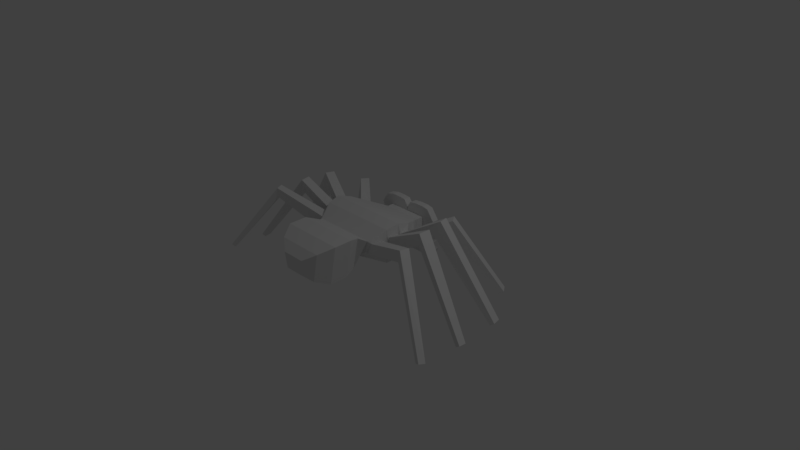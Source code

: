 # Source: SpiderGood.blend  (saved by Blender 2.79.0; exported with 4.5.12 LTS)
import bpy
from mathutils import Matrix  # noqa: F401  (used for matrix-valued properties, if any)

bpy.ops.wm.read_factory_settings(use_empty=True)
scene = bpy.context.scene
scene.name = 'Scene'

# ---- collections
col_collection_1 = bpy.data.collections.new('Collection 1'); scene.collection.children.link(col_collection_1)

# ---- materials (node trees are filled in below, after node groups)
mat_material = bpy.data.materials.new('Material')
mat_material.alpha_threshold = 0.0
mat_material.use_transparent_shadow = False
mat_material.roughness = 0.5
mat_material.line_color = (0.0, 0.0, 0.0, 1.0)

# ---- material node trees

# ---- world
world_world = bpy.data.worlds.new('World'); scene.world = world_world
world_world.color = (0.05088, 0.05088, 0.05088)
world_world.use_sun_shadow = False
world_world.sun_shadow_jitter_overblur = 0.0
world_world.cycles.sampling_method = 'MANUAL'

# ---- cameras
cam_camera = bpy.data.cameras.new('Camera')
cam_camera.clip_end = 100.0
cam_camera.lens = 35.0
cam_camera.sensor_width = 32.0
cam_camera.sensor_height = 18.0
cam_camera.ortho_scale = 7.314
cam_camera.dof.focus_distance = 0.0
cam_camera.dof.aperture_fstop = 128.0

# ---- lights
light_lamp = bpy.data.lights.new('Lamp', 'POINT')
light_lamp.transmission_factor = 0.0
light_lamp.cutoff_distance = 30.0
light_lamp.energy = 100.0
light_lamp.shadow_buffer_clip_start = 1.001
light_lamp.shadow_soft_size = 0.1
light_lamp.shadow_maximum_resolution = 0.006
light_lamp.use_absolute_resolution = True

# ---- meshes
me_cube = bpy.data.meshes.new('Cube')
me_cube.from_pydata([(0.1499, 0.8329, -0.004096), (0.3712, -0.3767, 0.2948), (-0.4404, -0.3768, 0.2927), (-0.1304, 0.8329, -0.004096), (0.4818, -0.3791, 0.4613), (-0.4608, -0.3766, 0.4987), (0.5948, 0.0005636, 0.3367), (-0.5727, -0.005198, 0.3572), (0.588, -0.006287, 0.5064), (-0.5727, -0.005198, 0.5155), (0.5799, -0.1715, 0.3138), (-0.4674, 0.2825, 0.2518), (0.5603, -0.1715, 0.5062), (-0.4653, 0.2754, 0.4226), (0.5004, 0.2744, 0.2249), (-0.5505, -0.168, 0.3363), (0.4935, 0.2712, 0.3743), (-0.5479, -0.168, 0.4893), (-0.3908, 0.3845, 0.2544), (-0.3975, 0.3919, 0.4059), (0.4235, 0.3901, 0.225), (0.4165, 0.3869, 0.3742), (0.2867, 0.5793, 0.02496), (0.5814, 0.1422, 0.3309), (0.2867, 0.5793, 0.4041), (0.5746, 0.1354, 0.5003), (-0.5546, 0.1306, 0.5145), (-0.5546, 0.1306, 0.3563), (-0.2673, 0.5793, 0.02496), (-0.2673, 0.5793, 0.4041), (0.5504, 0.1658, 0.2167), (0.5883, -0.04029, 0.3146), (0.5504, 0.1658, 0.5845), (0.583, -0.04029, 0.5072), (-0.5699, -0.03985, 0.5172), (-0.6067, -0.03425, 0.3555), (-0.531, 0.1658, 0.2167), (-0.531, 0.1658, 0.5845), (-0.5044, -0.2194, 0.2884), (-0.5555, -0.02512, 0.189), (-0.5309, -0.2355, 0.5002), (-0.5555, -0.02512, 0.6478), (0.5749, -0.02512, 0.6478), (0.5749, -0.02512, 0.189), (0.5113, -0.247, 0.2803), (0.549, -0.2358, 0.4694), (0.549, -0.194, 0.1612), (0.1777, -0.4133, 0.2162), (0.4428, -0.4133, 0.4938), (-0.1612, -0.4133, 0.2162), (-0.4263, -0.4133, 0.4938), (0.549, -0.194, 0.6105), (-0.5325, -0.194, 0.1612), (-0.5325, -0.194, 0.6105), (0.764, 0.6964, 0.3414), (0.798, 0.7216, 0.5783), (0.878, 0.6112, 0.5784), (0.8441, 0.5859, 0.3412), (-0.8324, 0.6039, 0.4237), (-0.8549, 0.6202, 0.6001), (-0.789, 0.7106, 0.5997), (-0.7663, 0.6941, 0.4252), (1.323, 1.057, -0.3807), (1.369, 1.091, -0.3454), (1.444, 0.9878, -0.3453), (1.398, 0.9541, -0.3808), (-1.331, 0.9182, -0.3423), (-1.389, 0.9557, -0.3012), (-1.309, 1.057, -0.3049), (-1.251, 1.02, -0.3446), (1.213, -0.4789, 0.5687), (1.215, -0.4601, 0.717), (1.183, -0.5753, 0.7169), (1.18, -0.5939, 0.5706), (-1.082, -0.2009, 0.6018), (-1.085, -0.2043, 0.7517), (-1.105, -0.07439, 0.7565), (-1.102, -0.05721, 0.6047), (1.003, 0.2879, 0.5437), (1.037, 0.3238, 0.7727), (1.07, 0.1925, 0.7786), (1.036, 0.1566, 0.549), (-1.151, -0.5457, 0.5902), (-1.159, -0.5495, 0.7151), (-1.209, -0.4469, 0.7163), (-1.201, -0.4433, 0.5867), (-1.021, 0.1554, 0.5382), (-1.046, 0.166, 0.7597), (-1.012, 0.2841, 0.7546), (-0.9959, 0.2734, 0.5397), (1.108, -0.03238, 0.6042), (1.115, -0.03635, 0.7696), (1.105, -0.192, 0.7676), (1.098, -0.1881, 0.6028), (1.888, -0.8941, -0.2908), (1.951, -0.9134, -0.2585), (1.913, -0.9841, -0.2541), (1.85, -0.9647, -0.284), (-1.823, -0.3452, -0.3044), (-1.874, -0.365, -0.283), (-1.891, -0.263, -0.2788), (-1.841, -0.2433, -0.3018), (1.809, 0.3964, -0.3509), (1.857, 0.4162, -0.3165), (1.887, 0.2966, -0.3113), (1.839, 0.2769, -0.346), (-1.81, -0.856, -0.2823), (-1.852, -0.8788, -0.2487), (-1.906, -0.7952, -0.2548), (-1.865, -0.7727, -0.2861), (-1.744, 0.3258, -0.3092), (-1.814, 0.3438, -0.27), (-1.783, 0.4699, -0.2774), (-1.712, 0.452, -0.3163), (1.898, -0.2723, -0.3245), (1.954, -0.2739, -0.2898), (1.95, -0.3721, -0.2874), (1.895, -0.3705, -0.3219), (0.2643, -0.4875, 0.08593), (-0.2695, -0.4875, 0.08593), (0.3547, -0.4875, 0.5275), (-0.36, -0.4875, 0.5275), (0.3224, -0.6538, 0.04282), (-0.3277, -0.6538, 0.04282), (0.4326, -0.6538, 0.5875), (-0.4378, -0.6538, 0.5875), (0.3224, -0.8956, 0.03781), (-0.3277, -0.8956, 0.03781), (0.4326, -0.8956, 0.5825), (-0.4378, -0.8956, 0.5825), (0.2343, -1.08, 0.1107), (-0.2396, -1.08, 0.1107), (0.3146, -1.08, 0.5027), (-0.3199, -1.08, 0.5027), (0.1182, -1.192, 0.2068), (-0.1234, -1.192, 0.2068), (0.1591, -1.192, 0.4066), (-0.1644, -1.192, 0.4066), (-0.2673, 0.6761, 0.02496), (-0.2673, 0.6761, 0.4041), (0.2867, 0.6761, 0.02496), (0.2867, 0.6761, 0.4041), (0.003387, 0.6761, 0.4041), (0.009687, 0.6761, 0.02496), (0.009687, 0.7682, 0.4041), (0.002243, 0.8329, -0.004096), (0.2867, 0.7682, 0.5508), (0.2867, 0.6761, 0.5508), (0.0594, 0.6761, 0.5389), (0.0657, 0.7682, 0.5389), (0.3537, 0.7682, 0.2528), (0.4731, 0.7682, 0.3941), (0.3537, 0.6761, 0.2528), (0.4731, 0.6761, 0.3941), (0.3683, 0.7682, 0.5345), (0.3683, 0.6761, 0.5345), (-0.05115, 0.7682, 0.54), (-0.2673, 0.7682, 0.5487), (-0.2673, 0.6761, 0.5487), (-0.05745, 0.6761, 0.54), (-0.2673, 0.6761, 0.02496), (-0.2673, 0.6761, 0.4041), (-0.3428, 0.6761, 0.2526), (-0.3428, 0.7682, 0.2526), (-0.4622, 0.7682, 0.3893), (-0.4622, 0.6761, 0.3893), (-0.3742, 0.6761, 0.522), (-0.3742, 0.7682, 0.522), (-0.1403, 0.7682, 0.5487), (-0.1435, 0.6761, 0.5487), (-0.00183, 0.7682, 0.4764), (-0.00813, 0.6761, 0.4764), (0.1575, 0.6761, 0.5508), (0.1607, 0.7682, 0.5508), (0.01585, 0.6761, 0.4774), (0.02215, 0.7682, 0.4774), (0.3185, 0.7682, 0.2281), (0.4322, 0.7682, 0.2685), (0.4322, 0.6761, 0.2685), (0.3185, 0.6761, 0.2281), (-0.4174, 0.7682, 0.2743), (-0.4174, 0.6761, 0.2743), (-0.3073, 0.6761, 0.2232), (-0.3073, 0.7682, 0.2232), (0.009687, 0.7682, 0.2258), (0.1544, 0.7682, 0.227), (-0.1352, 0.7682, 0.2245), (0.009687, 0.7682, -0.1175), (-0.1351, 0.7682, -0.1175), (-0.2673, 0.6761, -0.1175), (0.1544, 0.7682, -0.1175), (0.2867, 0.6761, -0.1175), (0.009687, 0.6761, -0.1175), (0.002243, 0.8329, 0.101), (-0.1305, 0.8329, 0.1004), (0.1499, 0.8329, 0.1016), (0.2073, 0.7682, 0.112), (-0.1772, 0.7682, 0.1096), (0.02073, 0.8329, -0.004096), (0.02073, 0.8329, 0.101), (0.01149, 0.7868, 0.101), (0.01149, 0.7868, -0.004096), (0.3026, 0.6761, 0.1265), (-0.2873, 0.6761, 0.1241), (0.3027, 0.6761, 0.02199), (0.2028, 0.7925, -0.007067), (0.2196, 0.7682, 0.109), (0.3186, 0.6761, 0.1236), (-0.3032, 0.676, 0.1204), (-0.2039, 0.7681, 0.1059), (-0.1841, 0.7924, -0.007759), (-0.2832, 0.676, 0.02129), (0.3217, 0.6764, 0.006531), (0.3145, 0.7927, -0.02252), (0.3349, 0.7685, 0.09357), (0.3349, 0.6764, 0.1081), (-0.3186, 0.6756, 0.1014), (-0.3186, 0.7677, 0.08684), (-0.2945, 0.7919, -0.02681), (-0.302, 0.6756, 0.00224), (0.216, 0.8322, 0.08297), (0.3306, 0.8324, 0.06752), (0.3356, 0.8946, -0.001984), (0.2201, 0.8944, 0.01347), (-0.1974, 0.8942, 0.01264), (-0.3107, 0.8938, -0.006416), (-0.3132, 0.8316, 0.06065), (-0.1994, 0.832, 0.07971), (0.178, 0.9043, -0.1464), (0.1804, 0.9668, -0.1259), (0.2991, 0.967, -0.1413), (0.2962, 0.9045, -0.1619), (-0.2618, 0.9042, -0.164), (-0.2662, 0.9667, -0.1436), (-0.1533, 0.9671, -0.1246), (-0.1497, 0.9046, -0.145), (0.1229, 0.9758, -0.2911), (0.1253, 0.9948, -0.2706), (0.2201, 0.995, -0.286), (0.2172, 0.9761, -0.3066), (-0.19, 0.9763, -0.3098), (-0.1943, 0.9952, -0.2894), (-0.1019, 0.9957, -0.2703), (-0.09835, 0.9767, -0.2907), (0.2867, 0.7824, 0.4041), (0.2396, 0.7682, 0.5243), (0.2972, 0.7682, 0.4915), (0.3384, 0.7682, 0.4426), (0.3568, 0.7682, 0.3852), (0.3498, 0.7682, 0.328), (0.3184, 0.7682, 0.2797), (0.2674, 0.7682, 0.2476), (0.2045, 0.7682, 0.2366), (0.1393, 0.7682, 0.2485), (0.08169, 0.7682, 0.2813), (0.04054, 0.7682, 0.3302), (0.02205, 0.7682, 0.3875), (0.02905, 0.7682, 0.4448), (0.06047, 0.7682, 0.4931), (0.1115, 0.7682, 0.5252), (0.1744, 0.7682, 0.5361), (0.2363, 0.7682, 0.515), (0.2899, 0.7682, 0.4844), (0.3283, 0.7682, 0.4388), (0.3456, 0.7682, 0.3853), (0.339, 0.7682, 0.3319), (0.3097, 0.7682, 0.2869), (0.2621, 0.7682, 0.2569), (0.2034, 0.7682, 0.2467), (0.1426, 0.7682, 0.2578), (0.08895, 0.7682, 0.2884), (0.05056, 0.7682, 0.3339), (0.03332, 0.7682, 0.3875), (0.03985, 0.7682, 0.4408), (0.06915, 0.7682, 0.4859), (0.1168, 0.7682, 0.5158), (0.1754, 0.7682, 0.526), (0.2327, 0.7682, 0.5051), (0.2822, 0.7682, 0.4769), (0.3177, 0.7682, 0.4348), (0.3336, 0.7682, 0.3854), (0.3276, 0.7682, 0.3361), (0.3005, 0.7682, 0.2945), (0.2566, 0.7682, 0.2669), (0.2024, 0.7682, 0.2574), (0.1462, 0.7682, 0.2676), (0.09666, 0.7682, 0.2959), (0.06121, 0.7682, 0.338), (0.04529, 0.7682, 0.3874), (0.05132, 0.7682, 0.4367), (0.07838, 0.7682, 0.4783), (0.1223, 0.7682, 0.5059), (0.1765, 0.7682, 0.5153), (-0.186, 0.7682, 0.2335), (-0.2489, 0.7682, 0.2445), (-0.3, 0.7682, 0.2766), (-0.3314, 0.7682, 0.3249), (-0.3384, 0.7682, 0.3821), (-0.3199, 0.7682, 0.4395), (-0.2788, 0.7682, 0.4883), (-0.2212, 0.7682, 0.5212), (-0.156, 0.7682, 0.533), (-0.09309, 0.7682, 0.5221), (-0.04204, 0.7682, 0.49), (-0.01062, 0.7682, 0.4417), (-0.003622, 0.7682, 0.3844), (-0.02211, 0.7682, 0.327), (-0.06326, 0.7682, 0.2782), (-0.1208, 0.7682, 0.2454), (-0.185, 0.7682, 0.2436), (-0.2437, 0.7682, 0.2538), (-0.2913, 0.7682, 0.2838), (-0.3206, 0.7682, 0.3288), (-0.3271, 0.7682, 0.3822), (-0.3099, 0.7682, 0.4357), (-0.2715, 0.7682, 0.4813), (-0.2178, 0.7682, 0.5119), (-0.157, 0.7682, 0.5229), (-0.09834, 0.7682, 0.5127), (-0.05072, 0.7682, 0.4828), (-0.02142, 0.7682, 0.4377), (-0.01489, 0.7682, 0.3844), (-0.03213, 0.7682, 0.3308), (-0.07052, 0.7682, 0.2853), (-0.1242, 0.7682, 0.2547), (-0.1839, 0.7682, 0.2543), (-0.2381, 0.7682, 0.2638), (-0.2821, 0.7682, 0.2914), (-0.3091, 0.7682, 0.333), (-0.3152, 0.7682, 0.3823), (-0.2993, 0.7682, 0.4317), (-0.2638, 0.7682, 0.4738), (-0.2142, 0.7682, 0.502), (-0.1581, 0.7682, 0.5122), (-0.1039, 0.7682, 0.5028), (-0.05995, 0.7682, 0.4752), (-0.03289, 0.7682, 0.4336), (-0.02687, 0.7682, 0.3843), (-0.04278, 0.7682, 0.3349), (-0.07823, 0.7682, 0.2928), (-0.1278, 0.7682, 0.2645)], [], [(46, 47, 49, 52), (51, 53, 50, 48), (49, 47, 118, 119), (29, 139, 161, 160, 138, 28), (32, 37, 41, 42), (30, 43, 39, 36), (22, 30, 36, 28), (24, 29, 37, 32), (42, 41, 53, 51), (43, 46, 52, 39), (140, 141, 24, 22), (141, 142, 24), (140, 22, 143), (20, 14, 30, 22), (16, 21, 24, 32), (14, 16, 32, 30), (13, 11, 36, 37), (11, 18, 28, 36), (19, 13, 37, 29), (21, 20, 22, 24), (18, 19, 29, 28), (23, 6, 43, 30), (8, 25, 32, 42), (9, 7, 39, 41), (6, 8, 42, 43), (7, 27, 36, 39), (26, 9, 41, 37), (25, 23, 30, 32), (27, 26, 37, 36), (15, 35, 39, 52), (34, 17, 53, 41), (35, 34, 41, 39), (33, 31, 43, 42), (31, 10, 46, 43), (12, 33, 42, 51), (17, 15, 52, 53), (10, 12, 51, 46), (44, 1, 47, 46), (1, 4, 48, 47), (5, 2, 49, 50), (4, 45, 51, 48), (2, 38, 52, 49), (40, 5, 50, 53), (38, 40, 53, 52), (45, 44, 46, 51), (45, 71, 70, 44), (21, 55, 54, 20), (16, 56, 55, 21), (14, 57, 56, 16), (20, 54, 57, 14), (13, 59, 58, 11), (19, 60, 59, 13), (18, 61, 60, 19), (11, 58, 61, 18), (62, 63, 64, 65), (55, 63, 62, 54), (56, 64, 63, 55), (57, 65, 64, 56), (54, 62, 65, 57), (66, 67, 68, 69), (59, 67, 66, 58), (60, 68, 67, 59), (61, 69, 68, 60), (58, 66, 69, 61), (4, 72, 71, 45), (1, 73, 72, 4), (44, 70, 73, 1), (17, 75, 74, 15), (34, 76, 75, 17), (35, 77, 76, 34), (15, 74, 77, 35), (25, 79, 78, 23), (8, 80, 79, 25), (6, 81, 80, 8), (23, 78, 81, 6), (5, 83, 82, 2), (40, 84, 83, 5), (38, 85, 84, 40), (2, 82, 85, 38), (9, 87, 86, 7), (26, 88, 87, 9), (27, 89, 88, 26), (7, 86, 89, 27), (33, 91, 90, 31), (12, 92, 91, 33), (10, 93, 92, 12), (31, 90, 93, 10), (94, 95, 96, 97), (71, 95, 94, 70), (72, 96, 95, 71), (73, 97, 96, 72), (70, 94, 97, 73), (98, 99, 100, 101), (75, 99, 98, 74), (76, 100, 99, 75), (77, 101, 100, 76), (74, 98, 101, 77), (102, 103, 104, 105), (79, 103, 102, 78), (80, 104, 103, 79), (81, 105, 104, 80), (78, 102, 105, 81), (106, 107, 108, 109), (83, 107, 106, 82), (84, 108, 107, 83), (85, 109, 108, 84), (82, 106, 109, 85), (110, 111, 112, 113), (114, 115, 116, 117), (91, 115, 114, 90), (92, 116, 115, 91), (93, 117, 116, 92), (90, 114, 117, 93), (119, 118, 122, 123), (48, 50, 121, 120), (50, 49, 119, 121), (47, 48, 120, 118), (124, 125, 129, 128), (120, 121, 125, 124), (118, 120, 124, 122), (121, 119, 123, 125), (129, 127, 131, 133), (122, 124, 128, 126), (125, 123, 127, 129), (123, 122, 126, 127), (132, 133, 137, 136), (127, 126, 130, 131), (128, 129, 133, 132), (126, 128, 132, 130), (134, 136, 137, 135), (130, 132, 136, 134), (133, 131, 135, 137), (131, 130, 134, 135), (13, 11, 18, 19), (3, 145, 187, 188), (175, 174, 148, 149), (160, 161, 182, 203), (173, 149, 148, 172), (24, 142, 29), (29, 142, 139), (87, 88, 112, 111), (143, 28, 138), (28, 143, 22), (171, 170, 156, 159), (142, 141, 174), (179, 176, 150, 152), (177, 151, 153, 178), (153, 151, 154, 155), (147, 141, 153, 155), (153, 141, 178), (146, 147, 155, 154), (169, 168, 157, 158), (158, 139, 169), (139, 158, 161), (3, 138, 160), (181, 165, 164, 180), (164, 165, 166, 167), (158, 157, 167, 166), (183, 182, 162, 163), (161, 158, 166, 165), (89, 86, 110, 113), (88, 89, 113, 112), (86, 87, 111, 110), (139, 142, 171), (139, 171, 159, 169), (159, 156, 168, 169), (142, 144, 170, 171), (141, 147, 172), (141, 172, 148, 174), (146, 173, 172, 147), (144, 142, 174, 175), (141, 140, 202, 179), (141, 179, 152, 178), (150, 177, 178, 152), (196, 176, 179, 202), (182, 183, 197, 203), (162, 181, 180, 163), (161, 165, 181), (161, 181, 162, 182), (183, 186, 197), (186, 194, 197), (190, 191, 192, 187), (187, 192, 189, 188), (143, 138, 189, 192), (0, 140, 191, 190), (140, 143, 192, 191), (138, 3, 188, 189), (3, 194, 193, 145), (194, 186, 184, 193), (0, 195, 196), (194, 3, 197), (196, 185, 176), (195, 185, 196), (184, 200, 193), (200, 184, 199), (198, 201, 200, 199), (145, 193, 200, 201), (198, 187, 201), (145, 201, 187), (199, 184, 185, 195), (195, 0, 198, 199), (0, 190, 187, 198), (205, 213, 212, 204), (212, 213, 214, 215), (0, 205, 204, 140), (196, 206, 205, 0), (202, 207, 206, 196), (140, 204, 207, 202), (197, 209, 208, 203), (3, 210, 209, 197), (160, 211, 210, 3), (203, 208, 211, 160), (223, 229, 228, 205), (207, 215, 214, 206), (204, 212, 215, 207), (216, 217, 218, 219), (209, 217, 216, 208), (211, 219, 218, 210), (208, 216, 219, 211), (220, 221, 222, 223), (214, 221, 220, 206), (213, 222, 221, 214), (229, 237, 236, 228), (206, 220, 223, 205), (224, 225, 226, 227), (236, 237, 238, 239), (217, 226, 225, 218), (209, 227, 226, 217), (210, 224, 227, 209), (222, 230, 229, 223), (213, 231, 230, 222), (205, 228, 231, 213), (225, 233, 232, 218), (224, 234, 233, 225), (210, 235, 234, 224), (218, 232, 235, 210), (230, 238, 237, 229), (231, 239, 238, 230), (228, 236, 239, 231), (240, 241, 242, 243), (233, 241, 240, 232), (234, 242, 241, 233), (235, 243, 242, 234), (232, 240, 243, 235), (170, 144, 305, 304, 303, 302, 301, 300, 299, 298, 297, 164, 167, 157, 168, 156), (177, 150, 176, 185, 184, 144, 256, 255, 254, 253, 252, 251, 250, 249, 248, 151), (151, 248, 247, 246, 245, 260, 259, 258, 257, 256, 144, 175, 149, 173, 146, 154), (256, 257, 258, 259, 260, 245, 246, 247, 248, 264, 263, 262, 261, 276, 275, 274, 273, 272), (256, 272, 271, 270, 269, 268, 267, 266, 265, 264, 248, 249, 250, 251, 252, 253, 254, 255), (264, 265, 266, 267, 268, 269, 270, 271, 272, 288, 287, 286, 285, 284, 283, 282, 281, 280), (264, 280, 279, 278, 277, 292, 291, 290, 289, 288, 272, 273, 274, 275, 276, 261, 262, 263), (288, 289, 290, 291, 292, 277, 278, 279, 280, 281, 282, 283, 284, 285, 286, 287), (164, 297, 296, 295, 294, 293, 308, 307, 306, 305, 144, 184, 186, 183, 163, 180), (305, 306, 307, 308, 293, 294, 295, 296, 297, 313, 312, 311, 310, 309, 324, 323, 322, 321), (305, 321, 320, 319, 318, 317, 316, 315, 314, 313, 297, 298, 299, 300, 301, 302, 303, 304), (313, 314, 315, 316, 317, 318, 319, 320, 321, 337, 336, 335, 334, 333, 332, 331, 330, 329), (313, 329, 328, 327, 326, 325, 340, 339, 338, 337, 321, 322, 323, 324, 309, 310, 311, 312), (337, 338, 339, 340, 325, 326, 327, 328, 329, 330, 331, 332, 333, 334, 335, 336)])
me_cube.materials.append(mat_material)
me_cube.use_remesh_preserve_volume = False
me_cube.use_remesh_preserve_attributes = False
me_cube.use_mirror_vertex_groups = False
me_cube.update()

# ---- objects
ob_good_spider = bpy.data.objects.new('Good Spider', me_cube)
ob_lamp = bpy.data.objects.new('Lamp', light_lamp)
ob_camera = bpy.data.objects.new('Camera', cam_camera)

# ---- transforms, parenting, visibility, modifiers, constraints
ob_good_spider.location = (0.0, 0.0, 0.0)
ob_good_spider.lock_rotations_4d = False
ob_good_spider.empty_display_type = 'ARROWS'
ob_good_spider.lineart.crease_threshold = 0.0
_vg = ob_good_spider.vertex_groups.new(name='Potroh')
_vg = ob_good_spider.vertex_groups.new(name='JobbLab_1')
_vg = ob_good_spider.vertex_groups.new(name='JobbLab_2')
_vg = ob_good_spider.vertex_groups.new(name='JobbLab_3')
_vg = ob_good_spider.vertex_groups.new(name='JobbLab_4')
_vg = ob_good_spider.vertex_groups.new(name='BalLab_1')
_vg = ob_good_spider.vertex_groups.new(name='BalLab_2')
_vg = ob_good_spider.vertex_groups.new(name='BalLab_3')
_vg = ob_good_spider.vertex_groups.new(name='BalLab_4')
_vg = ob_good_spider.vertex_groups.new(name='FejTor')
ob_lamp.location = (4.076, 1.005, 5.904)
ob_lamp.rotation_euler = (0.6503, 0.05522, 1.866)
ob_lamp.lock_rotations_4d = False
ob_lamp.empty_display_type = 'ARROWS'
ob_lamp.color = (0.0, 0.0, 0.0, 0.0)
ob_lamp.lineart.crease_threshold = 0.0
ob_camera.location = (7.481, -6.508, 5.344)
ob_camera.rotation_euler = (1.109, 0.0, 0.8149)
ob_camera.lock_rotations_4d = False
ob_camera.empty_display_type = 'ARROWS'
ob_camera.color = (0.0, 0.0, 0.0, 0.0)
ob_camera.display_type = 'WIRE'
ob_camera.lineart.crease_threshold = 0.0

# ---- collection membership
col_collection_1.objects.link(ob_good_spider)
col_collection_1.objects.link(ob_lamp)
col_collection_1.objects.link(ob_camera)

# ---- scene / render settings (as saved in the file)
scene.camera = ob_camera
scene.frame_start = 1; scene.frame_end = 250; scene.frame_set(0)
scene.render.engine = 'BLENDER_EEVEE_NEXT'
scene.render.resolution_percentage = 50
scene.render.dither_intensity = 0.0
scene.cycles.use_denoising = False
scene.cycles.samples = 128
scene.cycles.sampling_pattern = 'TABULATED_SOBOL'
scene.cycles.use_adaptive_sampling = False
scene.cycles.use_light_tree = False
scene.cycles.blur_glossy = 0.0
scene.cycles.sample_clamp_indirect = 0.0
scene.view_settings.view_transform = 'Standard'
bpy.context.view_layer.update()
